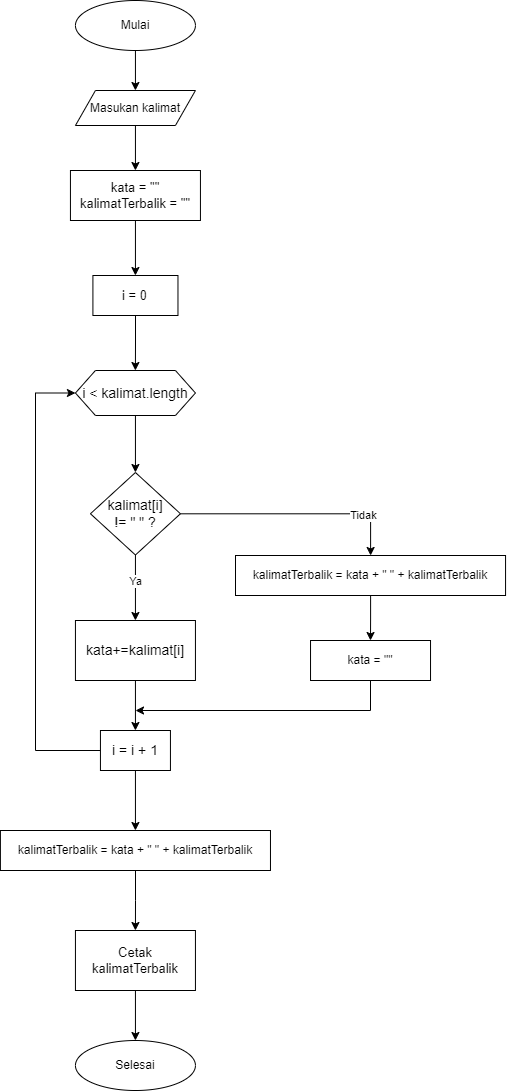

The diagram above was exported from draw.io. Its source (the exported page's mxGraphModel, read from the mxfile embedded in the PNG):
<mxGraphModel dx="1434" dy="746" grid="1" gridSize="10" guides="1" tooltips="1" connect="1" arrows="1" fold="1" page="1" pageScale="1" pageWidth="827" pageHeight="1169" math="0" shadow="0">
  <root>
    <mxCell id="0" />
    <mxCell id="1" parent="0" />
    <mxCell id="WyZuS30jI2ndJVKeTGOD-106" value="" style="edgeStyle=orthogonalEdgeStyle;rounded=0;orthogonalLoop=1;jettySize=auto;html=1;" parent="1" source="WyZuS30jI2ndJVKeTGOD-107" target="WyZuS30jI2ndJVKeTGOD-109" edge="1">
      <mxGeometry relative="1" as="geometry" />
    </mxCell>
    <mxCell id="WyZuS30jI2ndJVKeTGOD-107" value="Mulai" style="ellipse;whiteSpace=wrap;html=1;" parent="1" vertex="1">
      <mxGeometry x="509.94" y="30" width="120" height="50" as="geometry" />
    </mxCell>
    <mxCell id="WyZuS30jI2ndJVKeTGOD-108" value="" style="edgeStyle=orthogonalEdgeStyle;rounded=0;orthogonalLoop=1;jettySize=auto;html=1;" parent="1" source="WyZuS30jI2ndJVKeTGOD-109" target="WyZuS30jI2ndJVKeTGOD-111" edge="1">
      <mxGeometry relative="1" as="geometry" />
    </mxCell>
    <mxCell id="WyZuS30jI2ndJVKeTGOD-109" value="Masukan kalimat" style="shape=parallelogram;perimeter=parallelogramPerimeter;whiteSpace=wrap;html=1;fixedSize=1;" parent="1" vertex="1">
      <mxGeometry x="509.94" y="120" width="120" height="35" as="geometry" />
    </mxCell>
    <mxCell id="WyZuS30jI2ndJVKeTGOD-110" style="edgeStyle=orthogonalEdgeStyle;rounded=0;orthogonalLoop=1;jettySize=auto;html=1;entryX=0.5;entryY=0;entryDx=0;entryDy=0;" parent="1" source="WyZuS30jI2ndJVKeTGOD-111" target="WyZuS30jI2ndJVKeTGOD-113" edge="1">
      <mxGeometry relative="1" as="geometry" />
    </mxCell>
    <mxCell id="WyZuS30jI2ndJVKeTGOD-111" value="&lt;font style=&quot;font-size: 13px;&quot;&gt;kata = &quot;&quot;&lt;br&gt;kalimatTerbalik = &quot;&quot;&lt;br&gt;&lt;/font&gt;" style="whiteSpace=wrap;html=1;" parent="1" vertex="1">
      <mxGeometry x="504.94" y="200" width="130" height="50" as="geometry" />
    </mxCell>
    <mxCell id="WyZuS30jI2ndJVKeTGOD-112" value="" style="edgeStyle=orthogonalEdgeStyle;rounded=0;orthogonalLoop=1;jettySize=auto;html=1;" parent="1" source="WyZuS30jI2ndJVKeTGOD-113" target="WyZuS30jI2ndJVKeTGOD-115" edge="1">
      <mxGeometry relative="1" as="geometry" />
    </mxCell>
    <mxCell id="WyZuS30jI2ndJVKeTGOD-113" value="&lt;span style=&quot;font-size: 13px;&quot;&gt;i = 0&lt;/span&gt;" style="whiteSpace=wrap;html=1;" parent="1" vertex="1">
      <mxGeometry x="527.41" y="305" width="85.06" height="40" as="geometry" />
    </mxCell>
    <mxCell id="WyZuS30jI2ndJVKeTGOD-114" value="" style="edgeStyle=orthogonalEdgeStyle;rounded=0;orthogonalLoop=1;jettySize=auto;html=1;" parent="1" source="WyZuS30jI2ndJVKeTGOD-115" target="WyZuS30jI2ndJVKeTGOD-120" edge="1">
      <mxGeometry relative="1" as="geometry" />
    </mxCell>
    <mxCell id="WyZuS30jI2ndJVKeTGOD-115" value="&lt;font style=&quot;font-size: 14px;&quot;&gt;i &amp;lt; kalimat.length&lt;/font&gt;" style="shape=hexagon;perimeter=hexagonPerimeter2;whiteSpace=wrap;html=1;fixedSize=1;" parent="1" vertex="1">
      <mxGeometry x="509.94" y="400" width="120" height="45" as="geometry" />
    </mxCell>
    <mxCell id="WyZuS30jI2ndJVKeTGOD-116" value="" style="edgeStyle=orthogonalEdgeStyle;rounded=0;orthogonalLoop=1;jettySize=auto;html=1;" parent="1" source="WyZuS30jI2ndJVKeTGOD-120" target="WyZuS30jI2ndJVKeTGOD-122" edge="1">
      <mxGeometry relative="1" as="geometry" />
    </mxCell>
    <mxCell id="WyZuS30jI2ndJVKeTGOD-117" value="Ya" style="edgeLabel;html=1;align=center;verticalAlign=middle;resizable=0;points=[];" parent="WyZuS30jI2ndJVKeTGOD-116" connectable="0" vertex="1">
      <mxGeometry x="-0.2141" relative="1" as="geometry">
        <mxPoint as="offset" />
      </mxGeometry>
    </mxCell>
    <mxCell id="OMcd6-pXcNu3ZHCMKIrv-2" value="" style="edgeStyle=orthogonalEdgeStyle;rounded=0;orthogonalLoop=1;jettySize=auto;html=1;" parent="1" source="WyZuS30jI2ndJVKeTGOD-120" target="OMcd6-pXcNu3ZHCMKIrv-1" edge="1">
      <mxGeometry relative="1" as="geometry" />
    </mxCell>
    <mxCell id="OMcd6-pXcNu3ZHCMKIrv-4" value="Tidak" style="edgeLabel;html=1;align=center;verticalAlign=middle;resizable=0;points=[];" parent="OMcd6-pXcNu3ZHCMKIrv-2" connectable="0" vertex="1">
      <mxGeometry x="0.5771" y="-1" relative="1" as="geometry">
        <mxPoint as="offset" />
      </mxGeometry>
    </mxCell>
    <mxCell id="WyZuS30jI2ndJVKeTGOD-120" value="&lt;span style=&quot;font-size: 14px;&quot;&gt;kalimat[i] &lt;br&gt;!= &quot; &quot; ?&lt;/span&gt;" style="rhombus;whiteSpace=wrap;html=1;" parent="1" vertex="1">
      <mxGeometry x="524.94" y="502" width="90" height="82.5" as="geometry" />
    </mxCell>
    <mxCell id="WyZuS30jI2ndJVKeTGOD-121" value="" style="edgeStyle=orthogonalEdgeStyle;rounded=0;orthogonalLoop=1;jettySize=auto;html=1;" parent="1" source="WyZuS30jI2ndJVKeTGOD-122" target="WyZuS30jI2ndJVKeTGOD-125" edge="1">
      <mxGeometry relative="1" as="geometry" />
    </mxCell>
    <mxCell id="WyZuS30jI2ndJVKeTGOD-122" value="&lt;font style=&quot;font-size: 14px;&quot;&gt;kata+=kalimat[i]&lt;/font&gt;" style="whiteSpace=wrap;html=1;" parent="1" vertex="1">
      <mxGeometry x="509.94" y="650" width="120" height="60" as="geometry" />
    </mxCell>
    <mxCell id="OMcd6-pXcNu3ZHCMKIrv-3" style="edgeStyle=orthogonalEdgeStyle;rounded=0;orthogonalLoop=1;jettySize=auto;html=1;entryX=0;entryY=0.5;entryDx=0;entryDy=0;" parent="1" source="WyZuS30jI2ndJVKeTGOD-125" target="WyZuS30jI2ndJVKeTGOD-115" edge="1">
      <mxGeometry relative="1" as="geometry">
        <Array as="points">
          <mxPoint x="470" y="780" />
          <mxPoint x="470" y="423" />
        </Array>
      </mxGeometry>
    </mxCell>
    <mxCell id="OMcd6-pXcNu3ZHCMKIrv-10" style="edgeStyle=orthogonalEdgeStyle;rounded=0;orthogonalLoop=1;jettySize=auto;html=1;entryX=0.5;entryY=0;entryDx=0;entryDy=0;" parent="1" source="WyZuS30jI2ndJVKeTGOD-125" target="OMcd6-pXcNu3ZHCMKIrv-9" edge="1">
      <mxGeometry relative="1" as="geometry" />
    </mxCell>
    <mxCell id="WyZuS30jI2ndJVKeTGOD-125" value="&lt;font style=&quot;font-size: 14px;&quot;&gt;i = i + 1&lt;br&gt;&lt;/font&gt;" style="whiteSpace=wrap;html=1;" parent="1" vertex="1">
      <mxGeometry x="534.94" y="760" width="70" height="40" as="geometry" />
    </mxCell>
    <mxCell id="WyZuS30jI2ndJVKeTGOD-131" style="edgeStyle=orthogonalEdgeStyle;rounded=0;orthogonalLoop=1;jettySize=auto;html=1;entryX=0.5;entryY=0;entryDx=0;entryDy=0;" parent="1" source="WyZuS30jI2ndJVKeTGOD-132" target="WyZuS30jI2ndJVKeTGOD-135" edge="1">
      <mxGeometry relative="1" as="geometry" />
    </mxCell>
    <mxCell id="WyZuS30jI2ndJVKeTGOD-132" value="&lt;font style=&quot;font-size: 13px;&quot;&gt;Cetak kalimatTerbalik&lt;/font&gt;" style="whiteSpace=wrap;html=1;" parent="1" vertex="1">
      <mxGeometry x="509.94000000000005" y="960" width="120" height="60" as="geometry" />
    </mxCell>
    <mxCell id="WyZuS30jI2ndJVKeTGOD-135" value="Selesai" style="ellipse;whiteSpace=wrap;html=1;" parent="1" vertex="1">
      <mxGeometry x="509.94" y="1070" width="120" height="50" as="geometry" />
    </mxCell>
    <mxCell id="OMcd6-pXcNu3ZHCMKIrv-7" value="" style="edgeStyle=orthogonalEdgeStyle;rounded=0;orthogonalLoop=1;jettySize=auto;html=1;" parent="1" source="OMcd6-pXcNu3ZHCMKIrv-1" target="OMcd6-pXcNu3ZHCMKIrv-6" edge="1">
      <mxGeometry relative="1" as="geometry" />
    </mxCell>
    <mxCell id="OMcd6-pXcNu3ZHCMKIrv-1" value="kalimatTerbalik = kata + &quot; &quot; + kalimatTerbalik" style="whiteSpace=wrap;html=1;" parent="1" vertex="1">
      <mxGeometry x="670" y="585" width="270.06" height="40" as="geometry" />
    </mxCell>
    <mxCell id="OMcd6-pXcNu3ZHCMKIrv-8" style="edgeStyle=orthogonalEdgeStyle;rounded=0;orthogonalLoop=1;jettySize=auto;html=1;" parent="1" source="OMcd6-pXcNu3ZHCMKIrv-6" edge="1">
      <mxGeometry relative="1" as="geometry">
        <mxPoint x="570" y="740" as="targetPoint" />
        <Array as="points">
          <mxPoint x="805" y="740" />
        </Array>
      </mxGeometry>
    </mxCell>
    <mxCell id="OMcd6-pXcNu3ZHCMKIrv-6" value="kata = &quot;&quot;" style="whiteSpace=wrap;html=1;" parent="1" vertex="1">
      <mxGeometry x="745.03" y="670" width="120" height="40" as="geometry" />
    </mxCell>
    <mxCell id="OMcd6-pXcNu3ZHCMKIrv-11" style="edgeStyle=orthogonalEdgeStyle;rounded=0;orthogonalLoop=1;jettySize=auto;html=1;entryX=0.5;entryY=0;entryDx=0;entryDy=0;" parent="1" source="OMcd6-pXcNu3ZHCMKIrv-9" target="WyZuS30jI2ndJVKeTGOD-132" edge="1">
      <mxGeometry relative="1" as="geometry" />
    </mxCell>
    <mxCell id="OMcd6-pXcNu3ZHCMKIrv-9" value="kalimatTerbalik = kata + &quot; &quot; + kalimatTerbalik" style="whiteSpace=wrap;html=1;" parent="1" vertex="1">
      <mxGeometry x="434.90999999999997" y="860" width="270.06" height="40" as="geometry" />
    </mxCell>
  </root>
</mxGraphModel>